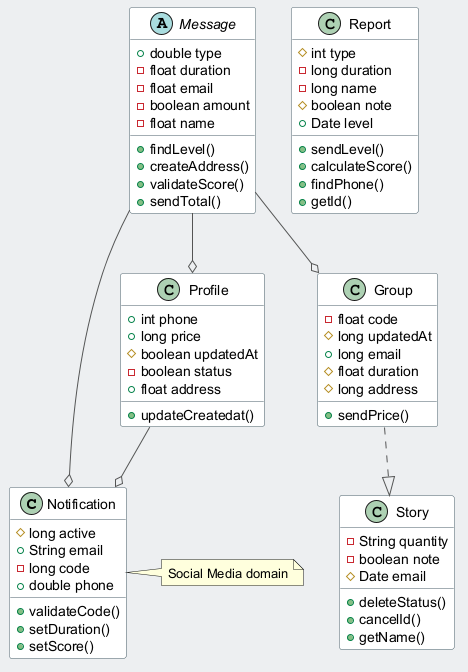

The diagram above was rendered by PlantUML. Its source (embedded in the PNG):
@startuml
skinparam backgroundColor #ECEFF1
skinparam classBackgroundColor #FFFFFF
skinparam classBorderColor #455A64
skinparam ArrowColor #555555
class Notification {
  #long active
  +String email
  -long code
  +double phone
  +validateCode()
  +setDuration()
  +setScore()
}
class Group {
  -float code
  #long updatedAt
  +long email
  #float duration
  #long address
  +sendPrice()
}
abstract class Message {
  +double type
  -float duration
  -float email
  -boolean amount
  -float name
  +findLevel()
  +createAddress()
  +validateScore()
  +sendTotal()
}
class Report {
  #int type
  -long duration
  -long name
  #boolean note
  +Date level
  +sendLevel()
  +calculateScore()
  +findPhone()
  +getId()
}
class Story {
  -String quantity
  -boolean note
  #Date email
  +deleteStatus()
  +cancelId()
  +getName()
}
class Profile {
  +int phone
  +long price
  #boolean updatedAt
  -boolean status
  +float address
  +updateCreatedat()
}
Message --o Profile
Group ..|> Story
Message --o Notification
Message --o Group
Profile --o Notification
note right of Notification : Social Media domain
@enduml